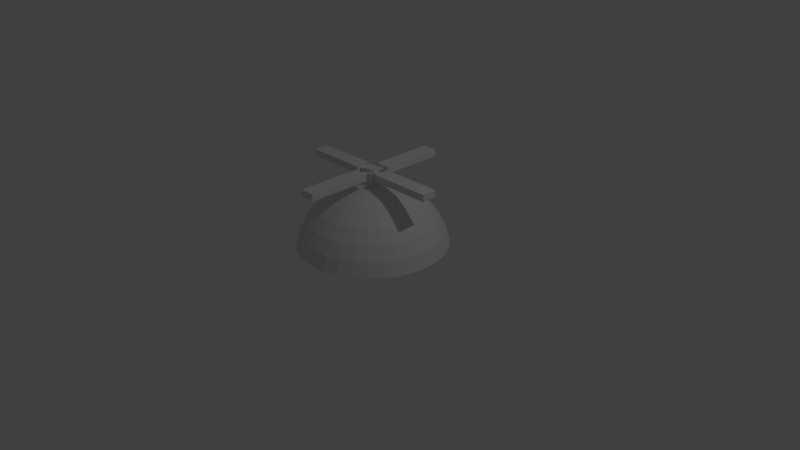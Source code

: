 # Source: heliHat.blend  (saved by Blender 2.73.0; exported with 4.5.12 LTS)
import bpy
from mathutils import Matrix  # noqa: F401  (used for matrix-valued properties, if any)

bpy.ops.wm.read_factory_settings(use_empty=True)
scene = bpy.context.scene
scene.name = 'Scene'

# ---- collections
col_collection_1 = bpy.data.collections.new('Collection 1'); scene.collection.children.link(col_collection_1)

# ---- world
world_world = bpy.data.worlds.new('World'); scene.world = world_world
world_world.color = (0.05088, 0.05088, 0.05088)
world_world.use_sun_shadow = False
world_world.sun_shadow_jitter_overblur = 0.0
world_world.cycles.sampling_method = 'MANUAL'
world_world.cycles.sample_map_resolution = 256

# ---- cameras
cam_camera = bpy.data.cameras.new('Camera')
cam_camera.clip_end = 100.0
cam_camera.lens = 35.0
cam_camera.sensor_width = 32.0
cam_camera.sensor_height = 18.0
cam_camera.ortho_scale = 7.314
cam_camera.dof.focus_distance = 0.0
cam_camera.dof.aperture_fstop = 128.0

# ---- lights
light_lamp = bpy.data.lights.new('Lamp', 'POINT')
light_lamp.transmission_factor = 0.0
light_lamp.cutoff_distance = 30.0
light_lamp.energy = 100.0
light_lamp.shadow_buffer_clip_start = 1.001
light_lamp.shadow_soft_size = 0.1
light_lamp.shadow_maximum_resolution = 0.006
light_lamp.use_absolute_resolution = True
light_lamp.cycles.use_multiple_importance_sampling = False

# ---- meshes
me_cube_001 = bpy.data.meshes.new('Cube.001')
me_cube_001.from_pydata([(-1.0, -1.0, -1.0), (-1.0, 1.0, -1.0), (1.0, 1.0, -1.0), (1.0, -1.0, -1.0), (-1.0, -1.0, 1.0), (-1.0, 1.0, 1.0), (1.0, 1.0, 1.0), (1.0, -1.0, 1.0)], [], [(4, 5, 1, 0), (5, 6, 2, 1), (6, 7, 3, 2), (7, 4, 0, 3), (0, 1, 2, 3), (7, 6, 5, 4)])
me_cube_001.use_remesh_preserve_volume = False
me_cube_001.use_remesh_preserve_attributes = False
me_cube_001.use_mirror_vertex_groups = False
me_cube_001.update()
me_cube = bpy.data.meshes.new('Cube')
me_cube.from_pydata([(-1.0, -1.0, -1.0), (-1.0, 1.0, -1.0), (1.0, 1.0, -1.0), (1.0, -1.0, -1.0), (-1.0, -1.0, 1.0), (-1.0, 1.0, 1.0), (1.0, 1.0, 1.0), (1.0, -1.0, 1.0)], [], [(4, 5, 1, 0), (5, 6, 2, 1), (6, 7, 3, 2), (7, 4, 0, 3), (0, 1, 2, 3), (7, 6, 5, 4)])
me_cube.use_remesh_preserve_volume = False
me_cube.use_remesh_preserve_attributes = False
me_cube.use_mirror_vertex_groups = False
me_cube.update()
me_cylinder = bpy.data.meshes.new('Cylinder')
me_cylinder.from_pydata([(0.0, 1.0, -1.0), (0.0, 1.0, 1.0), (0.1951, 0.9808, -1.0), (0.1951, 0.9808, 1.0), (0.3827, 0.9239, -1.0), (0.3827, 0.9239, 1.0), (0.5556, 0.8315, -1.0), (0.5556, 0.8315, 1.0), (0.7071, 0.7071, -1.0), (0.7071, 0.7071, 1.0), (0.8315, 0.5556, -1.0), (0.8315, 0.5556, 1.0), (0.9239, 0.3827, -1.0), (0.9239, 0.3827, 1.0), (0.9808, 0.1951, -1.0), (0.9808, 0.1951, 1.0), (1.0, 7.55e-08, -1.0), (1.0, 7.55e-08, 1.0), (0.9808, -0.1951, -1.0), (0.9808, -0.1951, 1.0), (0.9239, -0.3827, -1.0), (0.9239, -0.3827, 1.0), (0.8315, -0.5556, -1.0), (0.8315, -0.5556, 1.0), (0.7071, -0.7071, -1.0), (0.7071, -0.7071, 1.0), (0.5556, -0.8315, -1.0), (0.5556, -0.8315, 1.0), (0.3827, -0.9239, -1.0), (0.3827, -0.9239, 1.0), (0.1951, -0.9808, -1.0), (0.1951, -0.9808, 1.0), (-3.258e-07, -1.0, -1.0), (-3.258e-07, -1.0, 1.0), (-0.1951, -0.9808, -1.0), (-0.1951, -0.9808, 1.0), (-0.3827, -0.9239, -1.0), (-0.3827, -0.9239, 1.0), (-0.5556, -0.8315, -1.0), (-0.5556, -0.8315, 1.0), (-0.7071, -0.7071, -1.0), (-0.7071, -0.7071, 1.0), (-0.8315, -0.5556, -1.0), (-0.8315, -0.5556, 1.0), (-0.9239, -0.3827, -1.0), (-0.9239, -0.3827, 1.0), (-0.9808, -0.1951, -1.0), (-0.9808, -0.1951, 1.0), (-1.0, 9.656e-07, -1.0), (-1.0, 9.656e-07, 1.0), (-0.9808, 0.1951, -1.0), (-0.9808, 0.1951, 1.0), (-0.9239, 0.3827, -1.0), (-0.9239, 0.3827, 1.0), (-0.8315, 0.5556, -1.0), (-0.8315, 0.5556, 1.0), (-0.7071, 0.7071, -1.0), (-0.7071, 0.7071, 1.0), (-0.5556, 0.8315, -1.0), (-0.5556, 0.8315, 1.0), (-0.3827, 0.9239, -1.0), (-0.3827, 0.9239, 1.0), (-0.1951, 0.9808, -1.0), (-0.1951, 0.9808, 1.0)], [], [(0, 1, 3, 2), (2, 3, 5, 4), (4, 5, 7, 6), (6, 7, 9, 8), (8, 9, 11, 10), (10, 11, 13, 12), (12, 13, 15, 14), (14, 15, 17, 16), (16, 17, 19, 18), (18, 19, 21, 20), (20, 21, 23, 22), (22, 23, 25, 24), (24, 25, 27, 26), (26, 27, 29, 28), (28, 29, 31, 30), (30, 31, 33, 32), (32, 33, 35, 34), (34, 35, 37, 36), (36, 37, 39, 38), (38, 39, 41, 40), (40, 41, 43, 42), (42, 43, 45, 44), (44, 45, 47, 46), (46, 47, 49, 48), (48, 49, 51, 50), (50, 51, 53, 52), (52, 53, 55, 54), (54, 55, 57, 56), (56, 57, 59, 58), (58, 59, 61, 60), (3, 1, 63, 61, 59, 57, 55, 53, 51, 49, 47, 45, 43, 41, 39, 37, 35, 33, 31, 29, 27, 25, 23, 21, 19, 17, 15, 13, 11, 9, 7, 5), (62, 63, 1, 0), (60, 61, 63, 62), (0, 2, 4, 6, 8, 10, 12, 14, 16, 18, 20, 22, 24, 26, 28, 30, 32, 34, 36, 38, 40, 42, 44, 46, 48, 50, 52, 54, 56, 58, 60, 62)])
me_cylinder.use_remesh_preserve_volume = False
me_cylinder.use_remesh_preserve_attributes = False
me_cylinder.use_mirror_vertex_groups = False
me_cylinder.update()
me_sphere = bpy.data.meshes.new('Sphere')
me_sphere.from_pydata([(-0.1951, 0.0, 0.9808), (-0.3827, 0.0, 0.9239), (-0.5556, 0.0, 0.8315), (-0.7071, 0.0, 0.7071), (-0.8315, 0.0, 0.5556), (-0.9239, 0.0, 0.3827), (-0.9808, 0.0, 0.1951), (-0.1913, 0.03806, 0.9808), (-0.3753, 0.07466, 0.9239), (-0.5449, 0.1084, 0.8315), (-0.6935, 0.1379, 0.7071), (-0.8155, 0.1622, 0.5556), (-0.9061, 0.1802, 0.3827), (-0.9619, 0.1913, 0.1951), (-0.1802, 0.07466, 0.9808), (-0.3536, 0.1464, 0.9239), (-0.5133, 0.2126, 0.8315), (-0.6533, 0.2706, 0.7071), (-0.7682, 0.3182, 0.5556), (-0.8536, 0.3536, 0.3827), (-0.9061, 0.3753, 0.1951), (-0.1622, 0.1084, 0.9808), (-0.3182, 0.2126, 0.9239), (-0.4619, 0.3087, 0.8315), (-0.5879, 0.3928, 0.7071), (-0.6913, 0.4619, 0.5556), (-0.7682, 0.5133, 0.3827), (-0.8155, 0.5449, 0.1951), (-0.1379, 0.1379, 0.9808), (-0.2706, 0.2706, 0.9239), (-0.3928, 0.3928, 0.8315), (-0.5, 0.5, 0.7071), (-0.5879, 0.5879, 0.5556), (-0.6533, 0.6533, 0.3827), (-0.6935, 0.6935, 0.1951), (-0.1084, 0.1622, 0.9808), (-0.2126, 0.3182, 0.9239), (-0.3087, 0.4619, 0.8315), (-0.3928, 0.5879, 0.7071), (-0.4619, 0.6913, 0.5556), (-0.5133, 0.7682, 0.3827), (-0.5449, 0.8155, 0.1951), (-0.07466, 0.1802, 0.9808), (-0.1464, 0.3536, 0.9239), (-0.2126, 0.5133, 0.8315), (-0.2706, 0.6533, 0.7071), (-0.3182, 0.7682, 0.5556), (-0.3536, 0.8536, 0.3827), (-0.3753, 0.9061, 0.1951), (-0.03806, 0.1913, 0.9808), (-0.07466, 0.3753, 0.9239), (-0.1084, 0.5449, 0.8315), (-0.1379, 0.6935, 0.7071), (-0.1622, 0.8155, 0.5556), (-0.1802, 0.9061, 0.3827), (-0.1913, 0.9619, 0.1951), (3.266e-07, 0.1951, 0.9808), (3.192e-07, 0.3827, 0.9239), (3.117e-07, 0.5556, 0.8315), (3.192e-07, 0.7071, 0.7071), (3.341e-07, 0.8315, 0.5556), (2.745e-07, 0.9239, 0.3827), (3.937e-07, 0.9808, 0.1951), (0.03806, 0.1913, 0.9808), (0.07466, 0.3753, 0.9239), (0.1084, 0.5449, 0.8315), (0.138, 0.6935, 0.7071), (0.1622, 0.8155, 0.5556), (0.1802, 0.9061, 0.3827), (0.1913, 0.9619, 0.1951), (0.07466, 0.1802, 0.9808), (0.1464, 0.3536, 0.9239), (0.2126, 0.5133, 0.8315), (0.2706, 0.6533, 0.7071), (0.3182, 0.7682, 0.5556), (0.3536, 0.8536, 0.3827), (0.3753, 0.9061, 0.1951), (0.1084, 0.1622, 0.9808), (0.2126, 0.3182, 0.9239), (0.3087, 0.4619, 0.8315), (0.3928, 0.5879, 0.7071), (0.4619, 0.6913, 0.5556), (0.5133, 0.7682, 0.3827), (0.5449, 0.8155, 0.1951), (0.138, 0.1379, 0.9808), (0.2706, 0.2706, 0.9239), (0.3928, 0.3928, 0.8315), (0.5, 0.5, 0.7071), (0.5879, 0.5879, 0.5556), (0.6533, 0.6533, 0.3827), (0.6935, 0.6935, 0.1951), (0.1622, 0.1084, 0.9808), (0.3182, 0.2126, 0.9239), (0.4619, 0.3087, 0.8315), (0.5879, 0.3928, 0.7071), (0.6913, 0.4619, 0.5556), (0.7682, 0.5133, 0.3827), (0.8155, 0.5449, 0.1951), (0.1802, 0.07466, 0.9808), (0.3536, 0.1464, 0.9239), (0.5133, 0.2126, 0.8315), (0.6533, 0.2706, 0.7071), (0.7682, 0.3182, 0.5556), (0.8536, 0.3536, 0.3827), (0.9061, 0.3753, 0.1951), (0.1913, 0.03806, 0.9808), (0.3753, 0.07466, 0.9239), (0.5449, 0.1084, 0.8315), (0.6935, 0.1379, 0.7071), (0.8155, 0.1622, 0.5556), (0.9061, 0.1802, 0.3827), (0.9619, 0.1913, 0.1951), (0.1951, -7.212e-09, 0.9808), (0.3827, 4.122e-08, 0.9239), (0.5556, 2.632e-08, 0.8315), (0.7071, -2.584e-08, 0.7071), (0.8315, -8.544e-08, 0.5556), (0.9239, 6.357e-08, 0.3827), (0.9808, -8.544e-08, 0.1951), (0.1913, -0.03806, 0.9808), (0.3753, -0.07466, 0.9239), (0.5449, -0.1084, 0.8315), (0.6935, -0.1379, 0.7071), (0.8155, -0.1622, 0.5556), (0.9061, -0.1802, 0.3827), (0.9619, -0.1913, 0.1951), (0.1802, -0.07466, 0.9808), (0.3536, -0.1464, 0.9239), (0.5133, -0.2126, 0.8315), (0.6533, -0.2706, 0.7071), (0.7682, -0.3182, 0.5556), (0.8536, -0.3536, 0.3827), (0.9061, -0.3753, 0.1951), (0.1622, -0.1084, 0.9808), (0.3182, -0.2126, 0.9239), (0.4619, -0.3087, 0.8315), (0.5879, -0.3928, 0.7071), (0.6913, -0.4619, 0.5556), (0.7682, -0.5133, 0.3827), (0.8155, -0.5449, 0.1951), (0.138, -0.1379, 0.9808), (0.2706, -0.2706, 0.9239), (0.3928, -0.3928, 0.8315), (0.5, -0.5, 0.7071), (0.5879, -0.5879, 0.5556), (0.6533, -0.6533, 0.3827), (0.6935, -0.6935, 0.1951), (0.1084, -0.1622, 0.9808), (0.2126, -0.3182, 0.9239), (0.3087, -0.4619, 0.8315), (0.3928, -0.5879, 0.7071), (0.4619, -0.6913, 0.5556), (0.5133, -0.7682, 0.3827), (0.5449, -0.8155, 0.1951), (0.07466, -0.1802, 0.9808), (0.1464, -0.3536, 0.9239), (0.2126, -0.5133, 0.8315), (0.2706, -0.6533, 0.7071), (0.3182, -0.7682, 0.5556), (0.3536, -0.8536, 0.3827), (0.3753, -0.9061, 0.1951), (0.03806, -0.1913, 0.9808), (0.07466, -0.3753, 0.9239), (0.1084, -0.5449, 0.8315), (0.1379, -0.6935, 0.7071), (0.1622, -0.8155, 0.5556), (0.1802, -0.9061, 0.3827), (0.1913, -0.9619, 0.1951), (3.117e-07, -0.1951, 0.9808), (2.819e-07, -0.3827, 0.9239), (2.819e-07, -0.5556, 0.8315), (1.851e-07, -0.7071, 0.7071), (1.404e-07, -0.8315, 0.5556), (3.192e-07, -0.9239, 0.3827), (9.567e-08, -0.9808, 0.1951), (-0.03806, -0.1913, 0.9808), (-0.07466, -0.3753, 0.9239), (-0.1084, -0.5449, 0.8315), (-0.1379, -0.6935, 0.7071), (-0.1622, -0.8155, 0.5556), (-0.1802, -0.9061, 0.3827), (-0.1913, -0.9619, 0.1951), (-0.07466, -0.1802, 0.9808), (-0.1464, -0.3536, 0.9239), (-0.2126, -0.5133, 0.8315), (-0.2706, -0.6533, 0.7071), (-0.3182, -0.7682, 0.5556), (-0.3536, -0.8536, 0.3827), (-0.3753, -0.9061, 0.1951), (-0.1084, -0.1622, 0.9808), (-0.2126, -0.3182, 0.9239), (-0.3087, -0.4619, 0.8315), (-0.3928, -0.5879, 0.7071), (-0.4619, -0.6913, 0.5556), (-0.5133, -0.7682, 0.3827), (-0.5449, -0.8155, 0.1951), (-0.1379, -0.1379, 0.9808), (-0.2706, -0.2706, 0.9239), (-0.3928, -0.3928, 0.8315), (-0.5, -0.5, 0.7071), (-0.5879, -0.5879, 0.5556), (-0.6533, -0.6533, 0.3827), (-0.6935, -0.6935, 0.1951), (-0.1622, -0.1084, 0.9808), (-0.3182, -0.2126, 0.9239), (-0.4619, -0.3087, 0.8315), (-0.5879, -0.3928, 0.7071), (-0.6913, -0.4619, 0.5556), (-0.7682, -0.5133, 0.3827), (-0.8155, -0.5449, 0.1951), (2.48e-08, -1.247e-07, 1.0), (-0.1802, -0.07466, 0.9808), (-0.3536, -0.1464, 0.9239), (-0.5133, -0.2126, 0.8315), (-0.6533, -0.2706, 0.7071), (-0.7682, -0.3182, 0.5556), (-0.8536, -0.3536, 0.3827), (-0.9061, -0.3753, 0.1951), (-0.1913, -0.03806, 0.9808), (-0.3753, -0.07466, 0.9239), (-0.5449, -0.1084, 0.8315), (-0.6935, -0.1379, 0.7071), (-0.8155, -0.1622, 0.5556), (-0.9061, -0.1802, 0.3827), (-0.9619, -0.1913, 0.1951)], [], [(5, 4, 11, 12), (3, 2, 9, 10), (1, 0, 7, 8), (6, 5, 12, 13), (4, 3, 10, 11), (2, 1, 8, 9), (13, 12, 19, 20), (11, 10, 17, 18), (9, 8, 15, 16), (12, 11, 18, 19), (10, 9, 16, 17), (8, 7, 14, 15), (20, 19, 26, 27), (18, 17, 24, 25), (16, 15, 22, 23), (19, 18, 25, 26), (17, 16, 23, 24), (15, 14, 21, 22), (27, 26, 33, 34), (25, 24, 31, 32), (23, 22, 29, 30), (26, 25, 32, 33), (24, 23, 30, 31), (22, 21, 28, 29), (34, 33, 40, 41), (32, 31, 38, 39), (30, 29, 36, 37), (33, 32, 39, 40), (31, 30, 37, 38), (29, 28, 35, 36), (41, 40, 47, 48), (39, 38, 45, 46), (37, 36, 43, 44), (40, 39, 46, 47), (38, 37, 44, 45), (36, 35, 42, 43), (48, 47, 54, 55), (46, 45, 52, 53), (44, 43, 50, 51), (47, 46, 53, 54), (45, 44, 51, 52), (43, 42, 49, 50), (55, 54, 61, 62), (53, 52, 59, 60), (51, 50, 57, 58), (54, 53, 60, 61), (52, 51, 58, 59), (50, 49, 56, 57), (62, 61, 68, 69), (60, 59, 66, 67), (58, 57, 64, 65), (61, 60, 67, 68), (59, 58, 65, 66), (57, 56, 63, 64), (69, 68, 75, 76), (67, 66, 73, 74), (65, 64, 71, 72), (68, 67, 74, 75), (66, 65, 72, 73), (64, 63, 70, 71), (76, 75, 82, 83), (74, 73, 80, 81), (72, 71, 78, 79), (75, 74, 81, 82), (73, 72, 79, 80), (71, 70, 77, 78), (83, 82, 89, 90), (81, 80, 87, 88), (79, 78, 85, 86), (82, 81, 88, 89), (80, 79, 86, 87), (78, 77, 84, 85), (90, 89, 96, 97), (88, 87, 94, 95), (86, 85, 92, 93), (89, 88, 95, 96), (87, 86, 93, 94), (85, 84, 91, 92), (97, 96, 103, 104), (95, 94, 101, 102), (93, 92, 99, 100), (96, 95, 102, 103), (94, 93, 100, 101), (92, 91, 98, 99), (104, 103, 110, 111), (102, 101, 108, 109), (100, 99, 106, 107), (103, 102, 109, 110), (101, 100, 107, 108), (99, 98, 105, 106), (111, 110, 117, 118), (109, 108, 115, 116), (107, 106, 113, 114), (110, 109, 116, 117), (108, 107, 114, 115), (106, 105, 112, 113), (118, 117, 124, 125), (116, 115, 122, 123), (114, 113, 120, 121), (117, 116, 123, 124), (115, 114, 121, 122), (113, 112, 119, 120), (125, 124, 131, 132), (123, 122, 129, 130), (121, 120, 127, 128), (124, 123, 130, 131), (122, 121, 128, 129), (120, 119, 126, 127), (132, 131, 138, 139), (130, 129, 136, 137), (128, 127, 134, 135), (131, 130, 137, 138), (129, 128, 135, 136), (127, 126, 133, 134), (139, 138, 145, 146), (137, 136, 143, 144), (135, 134, 141, 142), (138, 137, 144, 145), (136, 135, 142, 143), (134, 133, 140, 141), (146, 145, 152, 153), (144, 143, 150, 151), (142, 141, 148, 149), (145, 144, 151, 152), (143, 142, 149, 150), (141, 140, 147, 148), (153, 152, 159, 160), (151, 150, 157, 158), (149, 148, 155, 156), (152, 151, 158, 159), (150, 149, 156, 157), (148, 147, 154, 155), (160, 159, 166, 167), (158, 157, 164, 165), (156, 155, 162, 163), (159, 158, 165, 166), (157, 156, 163, 164), (155, 154, 161, 162), (167, 166, 173, 174), (165, 164, 171, 172), (163, 162, 169, 170), (166, 165, 172, 173), (164, 163, 170, 171), (162, 161, 168, 169), (174, 173, 180, 181), (172, 171, 178, 179), (170, 169, 176, 177), (173, 172, 179, 180), (171, 170, 177, 178), (169, 168, 175, 176), (181, 180, 187, 188), (179, 178, 185, 186), (177, 176, 183, 184), (180, 179, 186, 187), (178, 177, 184, 185), (176, 175, 182, 183), (188, 187, 194, 195), (186, 185, 192, 193), (184, 183, 190, 191), (187, 186, 193, 194), (185, 184, 191, 192), (183, 182, 189, 190), (195, 194, 201, 202), (193, 192, 199, 200), (191, 190, 197, 198), (194, 193, 200, 201), (192, 191, 198, 199), (190, 189, 196, 197), (202, 201, 208, 209), (200, 199, 206, 207), (198, 197, 204, 205), (201, 200, 207, 208), (199, 198, 205, 206), (197, 196, 203, 204), (209, 208, 216, 217), (207, 206, 214, 215), (205, 204, 212, 213), (208, 207, 215, 216), (206, 205, 213, 214), (204, 203, 211, 212), (217, 216, 223, 224), (215, 214, 221, 222), (213, 212, 219, 220), (216, 215, 222, 223), (214, 213, 220, 221), (212, 211, 218, 219), (0, 210, 7), (7, 210, 14), (14, 210, 21), (21, 210, 28), (28, 210, 35), (35, 210, 42), (42, 210, 49), (49, 210, 56), (56, 210, 63), (63, 210, 70), (70, 210, 77), (77, 210, 84), (84, 210, 91), (91, 210, 98), (98, 210, 105), (105, 210, 112), (112, 210, 119), (119, 210, 126), (126, 210, 133), (133, 210, 140), (140, 210, 147), (147, 210, 154), (154, 210, 161), (161, 210, 168), (168, 210, 175), (175, 210, 182), (182, 210, 189), (189, 210, 196), (196, 210, 203), (203, 210, 211), (211, 210, 218), (224, 223, 5, 6), (222, 221, 3, 4), (220, 219, 1, 2), (218, 210, 0), (223, 222, 4, 5), (221, 220, 2, 3), (219, 218, 0, 1)])
_uv = me_sphere.uv_layers.new(name='UVMap')
_uv.uv.foreach_set('vector', [0.8786, 0.7578, 0.8039, 0.7325, 0.8237, 0.6741, 0.9006, 0.6929, 0.7311, 0.7066, 0.6629, 0.681, 0.6762, 0.6419, 0.7479, 0.6569, 0.6021, 0.6566, 0.551, 0.6345, 0.5556, 0.6208, 0.6112, 0.6297, 0.9524, 0.7814, 0.8786, 0.7578, 0.9006, 0.6929, 0.9757, 0.7125, 0.8039, 0.7325, 0.7311, 0.7066, 0.7479, 0.6569, 0.8237, 0.6741, 0.6629, 0.681, 0.6021, 0.6566, 0.6112, 0.6297, 0.6762, 0.6419, 0.9757, 0.7125, 0.9006, 0.6929, 0.9158, 0.6274, 0.9918, 0.6429, 0.8237, 0.6741, 0.7479, 0.6569, 0.7595, 0.6067, 0.8373, 0.6151, 0.6762, 0.6419, 0.6112, 0.6297, 0.6175, 0.6026, 0.6853, 0.6025, 0.9006, 0.6929, 0.8237, 0.6741, 0.8373, 0.6151, 0.9158, 0.6274, 0.7479, 0.6569, 0.6762, 0.6419, 0.6853, 0.6025, 0.7595, 0.6067, 0.6112, 0.6297, 0.5556, 0.6208, 0.5588, 0.607, 0.6175, 0.6026, 0.9918, 0.6429, 0.9158, 0.6274, 0.9235, 0.5637, 1.0, 0.5754, 0.8373, 0.6151, 0.7595, 0.6067, 0.7654, 0.558, 0.8443, 0.5579, 0.6853, 0.6025, 0.6175, 0.6026, 0.6207, 0.5762, 0.6899, 0.5642, 0.9158, 0.6274, 0.8373, 0.6151, 0.8443, 0.5579, 0.9235, 0.5637, 0.7595, 0.6067, 0.6853, 0.6025, 0.6899, 0.5642, 0.7654, 0.558, 0.6175, 0.6026, 0.5588, 0.607, 0.5604, 0.5935, 0.6207, 0.5762, 1.0, 0.5754, 0.9235, 0.5637, 0.9235, 0.5044, 1.0, 0.5124, 0.8443, 0.5579, 0.7654, 0.558, 0.7654, 0.5127, 0.8443, 0.5045, 0.6899, 0.5642, 0.6207, 0.5762, 0.6207, 0.5517, 0.6899, 0.5286, 0.9235, 0.5637, 0.8443, 0.5579, 0.8443, 0.5045, 0.9235, 0.5044, 0.7654, 0.558, 0.6899, 0.5642, 0.6899, 0.5286, 0.7654, 0.5127, 0.6207, 0.5762, 0.5604, 0.5935, 0.5604, 0.581, 0.6207, 0.5517, 0.0, 0.05548, 0.07016, 0.02792, 0.08149, 0.08002, 0.01203, 0.1108, 0.1462, 0.00919, 0.2251, 0.0, 0.2338, 0.03987, 0.1564, 0.05608, 0.3039, 0.0007045, 0.3796, 0.01128, 0.3843, 0.03286, 0.3107, 0.03203, 0.07016, 0.02792, 0.1462, 0.00919, 0.1564, 0.05608, 0.08149, 0.08002, 0.2251, 0.0, 0.3039, 0.0007045, 0.3107, 0.03203, 0.2338, 0.03987, 0.3796, 0.01128, 0.4492, 0.03131, 0.4516, 0.04231, 0.3843, 0.03286, 0.01203, 0.1108, 0.08149, 0.08002, 0.1025, 0.136, 0.0343, 0.1702, 0.1564, 0.05608, 0.2338, 0.03987, 0.2498, 0.08275, 0.1752, 0.1065, 0.3107, 0.03203, 0.3843, 0.03286, 0.393, 0.05606, 0.3233, 0.06572, 0.08149, 0.08002, 0.1564, 0.05608, 0.1752, 0.1065, 0.1025, 0.136, 0.2338, 0.03987, 0.3107, 0.03203, 0.3233, 0.06572, 0.2498, 0.08275, 0.3843, 0.03286, 0.4516, 0.04231, 0.456, 0.05414, 0.393, 0.05606, 0.0343, 0.1702, 0.1025, 0.136, 0.1323, 0.1938, 0.06595, 0.2316, 0.1752, 0.1065, 0.2498, 0.08275, 0.2726, 0.127, 0.2021, 0.1585, 0.3233, 0.06572, 0.393, 0.05606, 0.4053, 0.07999, 0.3413, 0.1005, 0.1025, 0.136, 0.1752, 0.1065, 0.2021, 0.1585, 0.1323, 0.1938, 0.2498, 0.08275, 0.3233, 0.06572, 0.3413, 0.1005, 0.2726, 0.127, 0.393, 0.05606, 0.456, 0.05414, 0.4623, 0.06634, 0.4053, 0.07999, 0.06595, 0.2316, 0.1323, 0.1938, 0.1698, 0.2511, 0.1058, 0.2924, 0.2021, 0.1585, 0.2726, 0.127, 0.3013, 0.1708, 0.2358, 0.2101, 0.3413, 0.1005, 0.4053, 0.07999, 0.4209, 0.1037, 0.3638, 0.1349, 0.1323, 0.1938, 0.2021, 0.1585, 0.2358, 0.2101, 0.1698, 0.2511, 0.2726, 0.127, 0.3413, 0.1005, 0.3638, 0.1349, 0.3013, 0.1708, 0.4053, 0.07999, 0.4623, 0.06634, 0.4703, 0.07845, 0.4209, 0.1037, 0.1058, 0.2924, 0.1698, 0.2511, 0.2135, 0.3058, 0.1522, 0.3505, 0.2358, 0.2101, 0.3013, 0.1708, 0.3348, 0.2127, 0.2752, 0.2593, 0.3638, 0.1349, 0.4209, 0.1037, 0.439, 0.1264, 0.3901, 0.1678, 0.1698, 0.2511, 0.2358, 0.2101, 0.2752, 0.2593, 0.2135, 0.3058, 0.3013, 0.1708, 0.3638, 0.1349, 0.3901, 0.1678, 0.3348, 0.2127, 0.4209, 0.1037, 0.4703, 0.07845, 0.4795, 0.08999, 0.439, 0.1264, 0.1522, 0.3505, 0.2135, 0.3058, 0.2619, 0.3557, 0.2035, 0.4034, 0.2752, 0.2593, 0.3348, 0.2127, 0.3718, 0.2509, 0.3187, 0.3042, 0.3901, 0.1678, 0.439, 0.1264, 0.459, 0.147, 0.4192, 0.1978, 0.2135, 0.3058, 0.2752, 0.2593, 0.3187, 0.3042, 0.2619, 0.3557, 0.3348, 0.2127, 0.3901, 0.1678, 0.4192, 0.1978, 0.3718, 0.2509, 0.439, 0.1264, 0.4795, 0.08999, 0.4897, 0.1005, 0.459, 0.147, 0.2035, 0.4034, 0.2619, 0.3557, 0.3129, 0.3989, 0.2577, 0.4493, 0.3187, 0.3042, 0.3718, 0.2509, 0.4109, 0.2839, 0.3646, 0.3431, 0.4192, 0.1978, 0.459, 0.147, 0.4801, 0.1649, 0.4499, 0.2238, 0.2619, 0.3557, 0.3187, 0.3042, 0.3646, 0.3431, 0.3129, 0.3989, 0.3718, 0.2509, 0.4192, 0.1978, 0.4499, 0.2238, 0.4109, 0.2839, 0.459, 0.147, 0.4897, 0.1005, 0.5005, 0.1097, 0.4801, 0.1649, 0.2577, 0.4493, 0.3129, 0.3989, 0.3647, 0.4338, 0.3127, 0.4864, 0.3646, 0.3431, 0.4109, 0.2839, 0.4505, 0.3106, 0.4112, 0.3745, 0.4499, 0.2238, 0.4801, 0.1649, 0.5016, 0.1794, 0.481, 0.2448, 0.3129, 0.3989, 0.3646, 0.3431, 0.4112, 0.3745, 0.3647, 0.4338, 0.4109, 0.2839, 0.4499, 0.2238, 0.481, 0.2448, 0.4505, 0.3106, 0.4801, 0.1649, 0.5005, 0.1097, 0.5114, 0.117, 0.5016, 0.1794, 0.3127, 0.4864, 0.3647, 0.4338, 0.4152, 0.459, 0.3663, 0.5131, 0.4112, 0.3745, 0.4505, 0.3106, 0.4892, 0.3299, 0.4567, 0.3972, 0.6699, 0.4873, 0.6065, 0.4475, 0.6123, 0.4262, 0.6783, 0.4563, 0.3647, 0.4338, 0.4112, 0.3745, 0.4567, 0.3972, 0.4152, 0.459, 0.4505, 0.3106, 0.481, 0.2448, 0.5114, 0.2599, 0.4892, 0.3299, 0.6065, 0.4475, 0.553, 0.4017, 0.556, 0.3908, 0.6123, 0.4262, 0.9845, 0.5044, 0.9075, 0.5044, 0.9147, 0.4455, 0.9921, 0.4418, 0.8288, 0.4962, 0.7514, 0.4799, 0.7569, 0.4348, 0.8352, 0.4432, 0.6783, 0.4563, 0.6123, 0.4262, 0.6153, 0.4018, 0.6826, 0.4209, 0.9075, 0.5044, 0.8288, 0.4962, 0.8352, 0.4432, 0.9147, 0.4455, 0.7514, 0.4799, 0.6783, 0.4563, 0.6826, 0.4209, 0.7569, 0.4348, 0.6123, 0.4262, 0.556, 0.3908, 0.5575, 0.3784, 0.6153, 0.4018, 0.9921, 0.4418, 0.9147, 0.4455, 0.9147, 0.3815, 0.9921, 0.3739, 0.8352, 0.4432, 0.7569, 0.4348, 0.7569, 0.3858, 0.8352, 0.3855, 0.6826, 0.4209, 0.6153, 0.4018, 0.6153, 0.3753, 0.6826, 0.3824, 0.9147, 0.4455, 0.8352, 0.4432, 0.8352, 0.3855, 0.9147, 0.3815, 0.7569, 0.4348, 0.6826, 0.4209, 0.6826, 0.3824, 0.7569, 0.3858, 0.6153, 0.4018, 0.5575, 0.3784, 0.5575, 0.3648, 0.6153, 0.3753, 0.9921, 0.3739, 0.9147, 0.3815, 0.9075, 0.3148, 0.9845, 0.3031, 0.8352, 0.3855, 0.7569, 0.3858, 0.7514, 0.3348, 0.8288, 0.3255, 0.6826, 0.3824, 0.6153, 0.3753, 0.6123, 0.3477, 0.6783, 0.3423, 0.9147, 0.3815, 0.8352, 0.3855, 0.8288, 0.3255, 0.9075, 0.3148, 0.7569, 0.3858, 0.6826, 0.3824, 0.6783, 0.3423, 0.7514, 0.3348, 0.6153, 0.3753, 0.5575, 0.3648, 0.556, 0.3508, 0.6123, 0.3477, 0.9845, 0.3031, 0.9075, 0.3148, 0.8935, 0.248, 0.9696, 0.2322, 0.8288, 0.3255, 0.7514, 0.3348, 0.7407, 0.2837, 0.8162, 0.2654, 0.6783, 0.3423, 0.6123, 0.3477, 0.6065, 0.32, 0.6699, 0.3021, 0.9075, 0.3148, 0.8288, 0.3255, 0.8162, 0.2654, 0.8935, 0.248, 0.7514, 0.3348, 0.6783, 0.3423, 0.6699, 0.3021, 0.7407, 0.2837, 0.6123, 0.3477, 0.556, 0.3508, 0.553, 0.3367, 0.6065, 0.32, 0.9696, 0.2322, 0.8935, 0.248, 0.8731, 0.1837, 0.948, 0.1639, 0.8162, 0.2654, 0.7407, 0.2837, 0.7251, 0.2344, 0.7978, 0.2075, 0.6699, 0.3021, 0.6065, 0.32, 0.5981, 0.2934, 0.6576, 0.2634, 0.8935, 0.248, 0.8162, 0.2654, 0.7978, 0.2075, 0.8731, 0.1837, 0.7407, 0.2837, 0.6699, 0.3021, 0.6576, 0.2634, 0.7251, 0.2344, 0.6065, 0.32, 0.553, 0.3367, 0.5487, 0.3231, 0.5981, 0.2934, 0.948, 0.1639, 0.8731, 0.1837, 0.8472, 0.1244, 0.9205, 0.1009, 0.7978, 0.2075, 0.7251, 0.2344, 0.7052, 0.189, 0.7745, 0.1541, 0.6576, 0.2634, 0.5981, 0.2934, 0.5873, 0.2688, 0.642, 0.2277, 0.8731, 0.1837, 0.7978, 0.2075, 0.7745, 0.1541, 0.8472, 0.1244, 0.7251, 0.2344, 0.6576, 0.2634, 0.642, 0.2277, 0.7052, 0.189, 0.5981, 0.2934, 0.5487, 0.3231, 0.5432, 0.3105, 0.5873, 0.2688, 0.9205, 0.1009, 0.8472, 0.1244, 0.8167, 0.07222, 0.8881, 0.04555, 0.7745, 0.1541, 0.7052, 0.189, 0.6819, 0.1491, 0.7471, 0.1072, 0.642, 0.2277, 0.5873, 0.2688, 0.5747, 0.2472, 0.6237, 0.1964, 0.8472, 0.1244, 0.7745, 0.1541, 0.7471, 0.1072, 0.8167, 0.07222, 0.7052, 0.189, 0.642, 0.2277, 0.6237, 0.1964, 0.6819, 0.1491, 0.5873, 0.2688, 0.5432, 0.3105, 0.5368, 0.2995, 0.5747, 0.2472, 0.8881, 0.04555, 0.8167, 0.07222, 0.7828, 0.02931, 0.8521, 0.0, 0.7471, 0.1072, 0.6819, 0.1491, 0.656, 0.1163, 0.7166, 0.06857, 0.6237, 0.1964, 0.5747, 0.2472, 0.5607, 0.2294, 0.6033, 0.1706, 0.8167, 0.07222, 0.7471, 0.1072, 0.7166, 0.06857, 0.7828, 0.02931, 0.6819, 0.1491, 0.6237, 0.1964, 0.6033, 0.1706, 0.656, 0.1163, 0.5747, 0.2472, 0.5368, 0.2995, 0.5296, 0.2905, 0.5607, 0.2294, 0.1038, 0.5131, 0.1752, 0.5397, 0.1447, 0.5919, 0.07144, 0.5685, 0.2448, 0.5747, 0.31, 0.6165, 0.2867, 0.6565, 0.2174, 0.6216, 0.3683, 0.6638, 0.4173, 0.7145, 0.4047, 0.7361, 0.35, 0.6951, 0.1752, 0.5397, 0.2448, 0.5747, 0.2174, 0.6216, 0.1447, 0.5919, 0.31, 0.6165, 0.3683, 0.6638, 0.35, 0.6951, 0.2867, 0.6565, 0.4173, 0.7145, 0.4553, 0.7669, 0.4488, 0.7779, 0.4047, 0.7361, 0.07144, 0.5685, 0.1447, 0.5919, 0.1189, 0.6513, 0.04396, 0.6315, 0.2174, 0.6216, 0.2867, 0.6565, 0.2669, 0.7019, 0.1941, 0.675, 0.35, 0.6951, 0.4047, 0.7361, 0.394, 0.7607, 0.3344, 0.7308, 0.1447, 0.5919, 0.2174, 0.6216, 0.1941, 0.675, 0.1189, 0.6513, 0.2867, 0.6565, 0.35, 0.6951, 0.3344, 0.7308, 0.2669, 0.7019, 0.4047, 0.7361, 0.4488, 0.7779, 0.4434, 0.7904, 0.394, 0.7607, 0.04396, 0.6315, 0.1189, 0.6513, 0.09853, 0.7156, 0.02239, 0.6998, 0.1941, 0.675, 0.2669, 0.7019, 0.2514, 0.7511, 0.1759, 0.7329, 0.3344, 0.7308, 0.394, 0.7607, 0.3856, 0.7874, 0.3222, 0.7695, 0.1189, 0.6513, 0.1941, 0.675, 0.1759, 0.7329, 0.09853, 0.7156, 0.2669, 0.7019, 0.3344, 0.7308, 0.3222, 0.7695, 0.2514, 0.7511, 0.394, 0.7607, 0.4434, 0.7904, 0.4391, 0.804, 0.3856, 0.7874, 0.02239, 0.6998, 0.09853, 0.7156, 0.08455, 0.7824, 0.007543, 0.7707, 0.1759, 0.7329, 0.2514, 0.7511, 0.2407, 0.8023, 0.1633, 0.793, 0.3222, 0.7695, 0.3856, 0.7874, 0.3798, 0.815, 0.3138, 0.8097, 0.09853, 0.7156, 0.1759, 0.7329, 0.1633, 0.793, 0.08455, 0.7824, 0.2514, 0.7511, 0.3222, 0.7695, 0.3138, 0.8097, 0.2407, 0.8023, 0.3856, 0.7874, 0.4391, 0.804, 0.4361, 0.8181, 0.3798, 0.815, 0.007543, 0.7707, 0.08455, 0.7824, 0.07745, 0.8491, 0.0, 0.8415, 0.1633, 0.793, 0.2407, 0.8023, 0.2352, 0.8533, 0.1569, 0.8531, 0.3138, 0.8097, 0.3798, 0.815, 0.3768, 0.8427, 0.3095, 0.8498, 0.08455, 0.7824, 0.1633, 0.793, 0.1569, 0.8531, 0.07745, 0.8491, 0.2407, 0.8023, 0.3138, 0.8097, 0.3095, 0.8498, 0.2352, 0.8533, 0.3798, 0.815, 0.4361, 0.8181, 0.4346, 0.8322, 0.3768, 0.8427, 0.0, 0.8415, 0.07745, 0.8491, 0.07749, 0.9131, 4.904e-05, 0.9095, 0.1569, 0.8531, 0.2352, 0.8533, 0.2353, 0.9023, 0.1569, 0.9107, 0.3095, 0.8498, 0.3768, 0.8427, 0.3768, 0.8692, 0.3095, 0.8883, 0.07745, 0.8491, 0.1569, 0.8531, 0.1569, 0.9107, 0.07749, 0.9131, 0.2352, 0.8533, 0.3095, 0.8498, 0.3095, 0.8883, 0.2353, 0.9023, 0.3768, 0.8427, 0.4346, 0.8322, 0.4346, 0.8457, 0.3768, 0.8692, 4.904e-05, 0.9095, 0.07749, 0.9131, 0.08469, 0.972, 0.007688, 0.972, 0.1569, 0.9107, 0.2353, 0.9023, 0.2408, 0.9474, 0.1634, 0.9637, 0.3095, 0.8883, 0.3768, 0.8692, 0.3798, 0.8936, 0.3138, 0.9237, 0.07749, 0.9131, 0.1569, 0.9107, 0.1634, 0.9637, 0.08469, 0.972, 0.2353, 0.9023, 0.3095, 0.8883, 0.3138, 0.9237, 0.2408, 0.9474, 0.3768, 0.8692, 0.4346, 0.8457, 0.4361, 0.8582, 0.3798, 0.8936, 0.8076, 1.0, 0.7423, 0.9637, 0.7811, 0.9246, 0.8488, 0.9585, 0.6812, 0.9178, 0.6267, 0.8642, 0.6564, 0.8342, 0.7161, 0.8826, 0.5809, 0.8048, 0.5456, 0.7419, 0.5617, 0.7257, 0.6043, 0.7812, 0.7423, 0.9637, 0.6812, 0.9178, 0.7161, 0.8826, 0.7811, 0.9246, 0.6267, 0.8642, 0.5809, 0.8048, 0.6043, 0.7812, 0.6564, 0.8342, 0.5456, 0.7419, 0.5222, 0.678, 0.5304, 0.6697, 0.5617, 0.7257, 0.8488, 0.9585, 0.7811, 0.9246, 0.8177, 0.8759, 0.8877, 0.9068, 0.7161, 0.8826, 0.6564, 0.8342, 0.6844, 0.797, 0.749, 0.8388, 0.6043, 0.7812, 0.5617, 0.7257, 0.5769, 0.7055, 0.6263, 0.752, 0.7811, 0.9246, 0.7161, 0.8826, 0.749, 0.8388, 0.8177, 0.8759, 0.6564, 0.8342, 0.6043, 0.7812, 0.6263, 0.752, 0.6844, 0.797, 0.5617, 0.7257, 0.5304, 0.6697, 0.5381, 0.6595, 0.5769, 0.7055, 0.8877, 0.9068, 0.8177, 0.8759, 0.8506, 0.8196, 0.9226, 0.847, 0.749, 0.8388, 0.6844, 0.797, 0.7096, 0.7539, 0.7787, 0.7881, 0.6263, 0.752, 0.5769, 0.7055, 0.5905, 0.6822, 0.6461, 0.7181, 0.8177, 0.8759, 0.749, 0.8388, 0.7787, 0.7881, 0.8506, 0.8196, 0.6844, 0.797, 0.6263, 0.752, 0.6461, 0.7181, 0.7096, 0.7539, 0.5769, 0.7055, 0.5381, 0.6595, 0.545, 0.6476, 0.5905, 0.6822, 0.551, 0.6345, 0.5114, 0.6155, 0.5556, 0.6208, 0.5556, 0.6208, 0.5114, 0.6155, 0.5588, 0.607, 0.5588, 0.607, 0.5114, 0.6155, 0.5604, 0.5935, 0.5604, 0.5935, 0.5114, 0.6155, 0.5604, 0.581, 0.4492, 0.03131, 0.5101, 0.06004, 0.4516, 0.04231, 0.4516, 0.04231, 0.5101, 0.06004, 0.456, 0.05414, 0.456, 0.05414, 0.5101, 0.06004, 0.4623, 0.06634, 0.4623, 0.06634, 0.5101, 0.06004, 0.4703, 0.07845, 0.4703, 0.07845, 0.5101, 0.06004, 0.4795, 0.08999, 0.4795, 0.08999, 0.5101, 0.06004, 0.4897, 0.1005, 0.4897, 0.1005, 0.5101, 0.06004, 0.5005, 0.1097, 0.5005, 0.1097, 0.5101, 0.06004, 0.5114, 0.117, 0.553, 0.4017, 0.5114, 0.3515, 0.556, 0.3908, 0.556, 0.3908, 0.5114, 0.3515, 0.5575, 0.3784, 0.5575, 0.3784, 0.5114, 0.3515, 0.5575, 0.3648, 0.5575, 0.3648, 0.5114, 0.3515, 0.556, 0.3508, 0.556, 0.3508, 0.5114, 0.3515, 0.553, 0.3367, 0.553, 0.3367, 0.5114, 0.3515, 0.5487, 0.3231, 0.5487, 0.3231, 0.5114, 0.3515, 0.5432, 0.3105, 0.5432, 0.3105, 0.5114, 0.3515, 0.5368, 0.2995, 0.5368, 0.2995, 0.5114, 0.3515, 0.5296, 0.2905, 0.4553, 0.7669, 0.4807, 0.8188, 0.4488, 0.7779, 0.4488, 0.7779, 0.4807, 0.8188, 0.4434, 0.7904, 0.4434, 0.7904, 0.4807, 0.8188, 0.4391, 0.804, 0.4391, 0.804, 0.4807, 0.8188, 0.4361, 0.8181, 0.4361, 0.8181, 0.4807, 0.8188, 0.4346, 0.8322, 0.4346, 0.8322, 0.4807, 0.8188, 0.4346, 0.8457, 0.4346, 0.8457, 0.4807, 0.8188, 0.4361, 0.8582, 0.5222, 0.678, 0.5114, 0.6155, 0.5304, 0.6697, 0.5304, 0.6697, 0.5114, 0.6155, 0.5381, 0.6595, 0.5381, 0.6595, 0.5114, 0.6155, 0.545, 0.6476, 0.9226, 0.847, 0.8506, 0.8196, 0.8786, 0.7578, 0.9524, 0.7814, 0.7787, 0.7881, 0.7096, 0.7539, 0.7311, 0.7066, 0.8039, 0.7325, 0.6461, 0.7181, 0.5905, 0.6822, 0.6021, 0.6566, 0.6629, 0.681, 0.545, 0.6476, 0.5114, 0.6155, 0.551, 0.6345, 0.8506, 0.8196, 0.7787, 0.7881, 0.8039, 0.7325, 0.8786, 0.7578, 0.7096, 0.7539, 0.6461, 0.7181, 0.6629, 0.681, 0.7311, 0.7066, 0.5905, 0.6822, 0.545, 0.6476, 0.551, 0.6345, 0.6021, 0.6566])
me_sphere.use_remesh_preserve_volume = False
me_sphere.use_remesh_preserve_attributes = False
me_sphere.use_mirror_vertex_groups = False
me_sphere.update()
me_cube_002 = bpy.data.meshes.new('Cube.002')
me_cube_002.from_pydata([(-1.0, -1.0, -1.0), (-1.0, 1.0, -1.0), (1.0, 1.0, -1.0), (1.0, -1.0, -1.0), (-1.0, -1.0, 1.0), (-1.0, 1.0, 1.0), (1.0, 1.0, 1.0), (1.0, -1.0, 1.0)], [], [(4, 5, 1, 0), (5, 6, 2, 1), (6, 7, 3, 2), (7, 4, 0, 3), (0, 1, 2, 3), (7, 6, 5, 4)])
me_cube_002.use_remesh_preserve_volume = False
me_cube_002.use_remesh_preserve_attributes = False
me_cube_002.use_mirror_vertex_groups = False
me_cube_002.update()
me_cube_003 = bpy.data.meshes.new('Cube.003')
me_cube_003.from_pydata([(-1.0, -1.0, -1.0), (-1.0, 1.0, -1.0), (1.0, 1.0, -1.0), (1.0, -1.0, -1.0), (-1.0, -1.0, 1.0), (-1.0, 1.0, 1.0), (1.0, 1.0, 1.0), (1.0, -1.0, 1.0)], [], [(4, 5, 1, 0), (5, 6, 2, 1), (6, 7, 3, 2), (7, 4, 0, 3), (0, 1, 2, 3), (7, 6, 5, 4)])
me_cube_003.use_remesh_preserve_volume = False
me_cube_003.use_remesh_preserve_attributes = False
me_cube_003.use_mirror_vertex_groups = False
me_cube_003.update()
me_cube_004 = bpy.data.meshes.new('Cube.004')
me_cube_004.from_pydata([(-1.0, -1.0, -1.0), (-1.0, 1.0, -1.0), (1.0, 1.0, -1.0), (1.0, -1.0, -1.0), (-1.0, -1.0, 1.0), (-1.0, 1.0, 1.0), (1.0, 1.0, 1.0), (1.0, -1.0, 1.0)], [], [(4, 5, 1, 0), (5, 6, 2, 1), (6, 7, 3, 2), (7, 4, 0, 3), (0, 1, 2, 3), (7, 6, 5, 4)])
me_cube_004.use_remesh_preserve_volume = False
me_cube_004.use_remesh_preserve_attributes = False
me_cube_004.use_mirror_vertex_groups = False
me_cube_004.update()
me_cube_005 = bpy.data.meshes.new('Cube.005')
me_cube_005.from_pydata([(-1.0, -1.0, -1.0), (-1.0, 1.0, -1.0), (1.0, 1.0, -1.0), (1.0, -1.0, -1.0), (-1.0, -1.0, 1.0), (-1.0, 1.0, 1.0), (1.0, 1.0, 1.0), (1.0, -1.0, 1.0)], [], [(4, 5, 1, 0), (5, 6, 2, 1), (6, 7, 3, 2), (7, 4, 0, 3), (0, 1, 2, 3), (7, 6, 5, 4)])
me_cube_005.use_remesh_preserve_volume = False
me_cube_005.use_remesh_preserve_attributes = False
me_cube_005.use_mirror_vertex_groups = False
me_cube_005.update()
me_cube_006 = bpy.data.meshes.new('Cube.006')
me_cube_006.from_pydata([(-1.0, -1.0, -1.0), (-1.0, 1.0, -1.0), (1.0, 1.0, -1.0), (1.0, -1.0, -1.0), (-1.0, -1.0, 1.0), (-1.0, 1.0, 1.0), (1.0, 1.0, 1.0), (1.0, -1.0, 1.0)], [], [(4, 5, 1, 0), (5, 6, 2, 1), (6, 7, 3, 2), (7, 4, 0, 3), (0, 1, 2, 3), (7, 6, 5, 4)])
me_cube_006.use_remesh_preserve_volume = False
me_cube_006.use_remesh_preserve_attributes = False
me_cube_006.use_mirror_vertex_groups = False
me_cube_006.update()
me_cube_007 = bpy.data.meshes.new('Cube.007')
me_cube_007.from_pydata([(-1.0, -1.0, -1.0), (-1.0, 1.0, -1.0), (1.0, 1.0, -1.0), (1.0, -1.0, -1.0), (-1.0, -1.0, 1.0), (-1.0, 1.0, 1.0), (1.0, 1.0, 1.0), (1.0, -1.0, 1.0)], [], [(4, 5, 1, 0), (5, 6, 2, 1), (6, 7, 3, 2), (7, 4, 0, 3), (0, 1, 2, 3), (7, 6, 5, 4)])
me_cube_007.use_remesh_preserve_volume = False
me_cube_007.use_remesh_preserve_attributes = False
me_cube_007.use_mirror_vertex_groups = False
me_cube_007.update()

# ---- objects
ob_cube_001 = bpy.data.objects.new('Cube.001', me_cube_001)
ob_cube = bpy.data.objects.new('Cube', me_cube)
ob_cylinder = bpy.data.objects.new('Cylinder', me_cylinder)
ob_sphere = bpy.data.objects.new('Sphere', me_sphere)
ob_lamp = bpy.data.objects.new('Lamp', light_lamp)
ob_camera = bpy.data.objects.new('Camera', cam_camera)
ob_cube_002 = bpy.data.objects.new('Cube.002', me_cube_002)
ob_cube_003 = bpy.data.objects.new('Cube.003', me_cube_003)
ob_cube_004 = bpy.data.objects.new('Cube.004', me_cube_004)
ob_cube_005 = bpy.data.objects.new('Cube.005', me_cube_005)
ob_cube_006 = bpy.data.objects.new('Cube.006', me_cube_006)
ob_cube_007 = bpy.data.objects.new('Cube.007', me_cube_007)

# ---- transforms, parenting, visibility, modifiers, constraints
ob_cube_001.location = (0.598, -0.007714, 1.15)
ob_cube_001.scale = (-0.4157, 0.09958, 0.04495)
ob_cube_001.lineart.crease_threshold = 0.0
ob_cube.location = (0.1347, 0.000204, 1.159)
ob_cube.scale = (-0.06125, -0.03871, -0.007523)
ob_cube.lineart.crease_threshold = 0.0
ob_cylinder.location = (0.007632, -0.003487, 1.092)
ob_cylinder.scale = (0.07702, 0.07702, 0.1238)
ob_cylinder.lineart.crease_threshold = 0.0
ob_sphere.location = (0.0, 0.0, 0.0)
ob_sphere.lineart.crease_threshold = 0.0
_m = ob_sphere.modifiers.new('Solidify', 'SOLIDIFY')
_m.thickness = 0.05
_m.nonmanifold_thickness_mode = 'FIXED'
_m.nonmanifold_merge_threshold = 0.0003
ob_lamp.location = (4.076, 1.005, 5.904)
ob_lamp.rotation_euler = (0.6503, 0.05522, 1.866)
ob_lamp.lock_rotations_4d = False
ob_lamp.empty_display_type = 'ARROWS'
ob_lamp.color = (0.0, 0.0, 0.0, 0.0)
ob_lamp.lineart.crease_threshold = 0.0
ob_camera.location = (7.481, -6.508, 5.344)
ob_camera.rotation_euler = (1.109, 0.01082, 0.8149)
ob_camera.lock_rotations_4d = False
ob_camera.empty_display_type = 'ARROWS'
ob_camera.color = (0.0, 0.0, 0.0, 0.0)
ob_camera.display_type = 'WIRE'
ob_camera.lineart.crease_threshold = 0.0
ob_cube_002.location = (0.01245, -0.124, 1.159)
ob_cube_002.rotation_euler = (0.0, -0.0, -1.571)
ob_cube_002.scale = (-0.06125, -0.03871, -0.007523)
ob_cube_002.lineart.crease_threshold = 0.0
ob_cube_003.location = (0.004535, -0.5873, 1.15)
ob_cube_003.rotation_euler = (0.0, -0.0, -1.571)
ob_cube_003.scale = (-0.4157, 0.09958, 0.04495)
ob_cube_003.lineart.crease_threshold = 0.0
ob_cube_004.location = (-0.1188, 0.00225, 1.159)
ob_cube_004.rotation_euler = (0.0, -0.0, -3.142)
ob_cube_004.scale = (-0.06125, -0.03871, -0.007523)
ob_cube_004.lineart.crease_threshold = 0.0
ob_cube_005.location = (-0.5821, 0.01017, 1.15)
ob_cube_005.rotation_euler = (0.0, -0.0, -3.142)
ob_cube_005.scale = (-0.4157, 0.09958, 0.04495)
ob_cube_005.lineart.crease_threshold = 0.0
ob_cube_006.location = (0.01016, 0.1166, 1.159)
ob_cube_006.rotation_euler = (0.0, 0.0, -4.712)
ob_cube_006.scale = (-0.06125, -0.03871, -0.007523)
ob_cube_006.lineart.crease_threshold = 0.0
ob_cube_007.location = (0.01807, 0.5799, 1.15)
ob_cube_007.rotation_euler = (0.0, 0.0, -4.712)
ob_cube_007.scale = (-0.4157, 0.09958, 0.04495)
ob_cube_007.lineart.crease_threshold = 0.0

# ---- collection membership
col_collection_1.objects.link(ob_cube_001)
col_collection_1.objects.link(ob_cube)
col_collection_1.objects.link(ob_cylinder)
col_collection_1.objects.link(ob_sphere)
col_collection_1.objects.link(ob_lamp)
col_collection_1.objects.link(ob_camera)
col_collection_1.objects.link(ob_cube_002)
col_collection_1.objects.link(ob_cube_003)
col_collection_1.objects.link(ob_cube_004)
col_collection_1.objects.link(ob_cube_005)
col_collection_1.objects.link(ob_cube_006)
col_collection_1.objects.link(ob_cube_007)

# ---- scene / render settings (as saved in the file)
scene.camera = ob_camera
scene.frame_start = 1; scene.frame_end = 250; scene.frame_set(0)
scene.render.engine = 'BLENDER_EEVEE_NEXT'
scene.render.resolution_percentage = 50
scene.render.dither_intensity = 0.0
scene.cycles.use_denoising = False
scene.cycles.samples = 10
scene.cycles.sampling_pattern = 'TABULATED_SOBOL'
scene.cycles.light_sampling_threshold = 0.0
scene.cycles.use_adaptive_sampling = False
scene.cycles.use_light_tree = False
scene.cycles.blur_glossy = 0.0
scene.cycles.pixel_filter_type = 'GAUSSIAN'
scene.cycles.sample_clamp_indirect = 0.0
scene.view_settings.view_transform = 'Standard'
bpy.context.view_layer.update()
